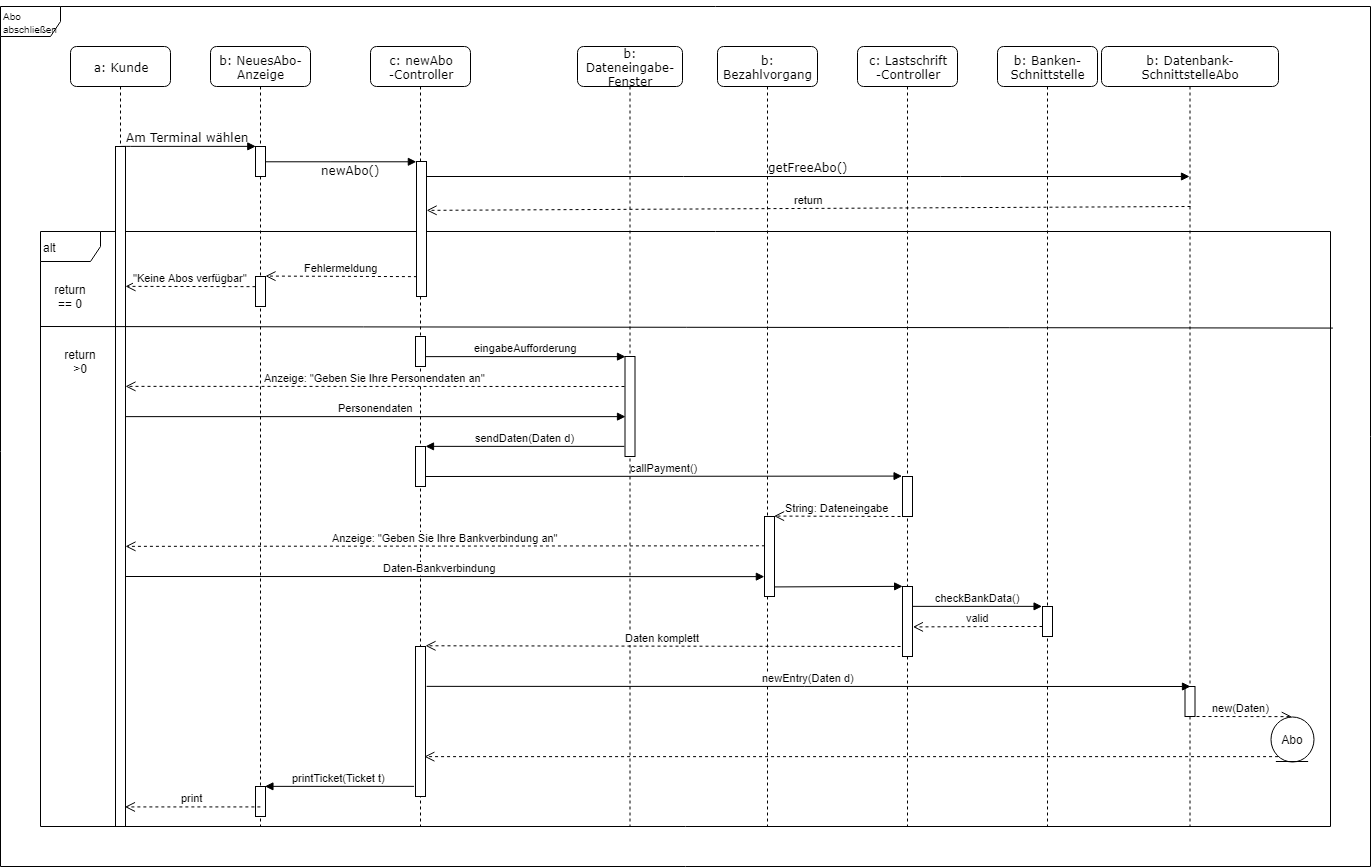

The diagram above was exported from draw.io. Its source (the exported page's mxGraphModel, read from the mxfile embedded in the PNG):
<mxGraphModel dx="385" dy="267" grid="1" gridSize="10" guides="1" tooltips="1" connect="1" arrows="1" fold="1" page="1" pageScale="1" pageWidth="1100" pageHeight="850" background="#ffffff" math="0" shadow="0">
  <root>
    <mxCell id="0" />
    <mxCell id="1" parent="0" />
    <mxCell id="i2Vq3k6s4epomcee9z3W-39" value="&lt;p style=&quot;line-height: 130%&quot;&gt;Abo abschließen&lt;/p&gt;" style="shape=umlFrame;whiteSpace=wrap;html=1;fontSize=10;gradientColor=none;comic=0;align=left;" parent="1" vertex="1">
      <mxGeometry x="30" y="40" width="1370" height="860" as="geometry" />
    </mxCell>
    <mxCell id="i2Vq3k6s4epomcee9z3W-24" value="alt" style="shape=umlFrame;whiteSpace=wrap;html=1;align=left;" parent="1" vertex="1">
      <mxGeometry x="70" y="265" width="1290" height="595" as="geometry" />
    </mxCell>
    <mxCell id="7baba1c4bc27f4b0-2" value="b: NeuesAbo-Anzeige" style="shape=umlLifeline;perimeter=lifelinePerimeter;whiteSpace=wrap;html=1;container=1;collapsible=0;recursiveResize=0;outlineConnect=0;rounded=1;shadow=0;comic=0;labelBackgroundColor=none;strokeColor=#000000;strokeWidth=1;fillColor=#FFFFFF;fontFamily=Verdana;fontSize=12;fontColor=#000000;align=center;" parent="1" vertex="1">
      <mxGeometry x="240" y="80" width="100" height="780" as="geometry" />
    </mxCell>
    <mxCell id="7baba1c4bc27f4b0-10" value="" style="html=1;points=[];perimeter=orthogonalPerimeter;rounded=0;shadow=0;comic=0;labelBackgroundColor=none;strokeColor=#000000;strokeWidth=1;fillColor=#FFFFFF;fontFamily=Verdana;fontSize=12;fontColor=#000000;align=center;" parent="7baba1c4bc27f4b0-2" vertex="1">
      <mxGeometry x="45" y="100" width="10" height="30" as="geometry" />
    </mxCell>
    <mxCell id="i2Vq3k6s4epomcee9z3W-35" value="" style="html=1;points=[];perimeter=orthogonalPerimeter;rounded=0;shadow=0;comic=0;labelBackgroundColor=none;strokeColor=#000000;strokeWidth=1;fillColor=#FFFFFF;fontFamily=Verdana;fontSize=12;fontColor=#000000;align=center;" parent="7baba1c4bc27f4b0-2" vertex="1">
      <mxGeometry x="45" y="740" width="10" height="30" as="geometry" />
    </mxCell>
    <mxCell id="Xp189E36akZzS4_fr69R-9" value="" style="html=1;points=[];perimeter=orthogonalPerimeter;align=left;" parent="7baba1c4bc27f4b0-2" vertex="1">
      <mxGeometry x="45" y="230" width="10" height="30" as="geometry" />
    </mxCell>
    <mxCell id="7baba1c4bc27f4b0-3" value="c: newAbo&lt;br&gt;-Controller&lt;br&gt;" style="shape=umlLifeline;perimeter=lifelinePerimeter;whiteSpace=wrap;html=1;container=1;collapsible=0;recursiveResize=0;outlineConnect=0;rounded=1;shadow=0;comic=0;labelBackgroundColor=none;strokeColor=#000000;strokeWidth=1;fillColor=#FFFFFF;fontFamily=Verdana;fontSize=12;fontColor=#000000;align=center;" parent="1" vertex="1">
      <mxGeometry x="400" y="80" width="100" height="780" as="geometry" />
    </mxCell>
    <mxCell id="7baba1c4bc27f4b0-13" value="" style="html=1;points=[];perimeter=orthogonalPerimeter;rounded=0;shadow=0;comic=0;labelBackgroundColor=none;strokeColor=#000000;strokeWidth=1;fillColor=#FFFFFF;fontFamily=Verdana;fontSize=12;fontColor=#000000;align=center;" parent="7baba1c4bc27f4b0-3" vertex="1">
      <mxGeometry x="46" y="115" width="10" height="135" as="geometry" />
    </mxCell>
    <mxCell id="i2Vq3k6s4epomcee9z3W-19" value="" style="html=1;points=[];perimeter=orthogonalPerimeter;rounded=0;shadow=0;comic=0;labelBackgroundColor=none;strokeColor=#000000;strokeWidth=1;fillColor=#FFFFFF;fontFamily=Verdana;fontSize=12;fontColor=#000000;align=center;" parent="7baba1c4bc27f4b0-3" vertex="1">
      <mxGeometry x="45" y="600" width="10" height="150" as="geometry" />
    </mxCell>
    <mxCell id="Xp189E36akZzS4_fr69R-12" value="" style="html=1;points=[];perimeter=orthogonalPerimeter;align=left;" parent="7baba1c4bc27f4b0-3" vertex="1">
      <mxGeometry x="45" y="290" width="10" height="30" as="geometry" />
    </mxCell>
    <mxCell id="Xp189E36akZzS4_fr69R-20" value="" style="html=1;points=[];perimeter=orthogonalPerimeter;align=left;" parent="7baba1c4bc27f4b0-3" vertex="1">
      <mxGeometry x="45" y="400" width="10" height="40" as="geometry" />
    </mxCell>
    <mxCell id="Xp189E36akZzS4_fr69R-21" value="callPayment()" style="html=1;verticalAlign=bottom;endArrow=block;entryX=-0.016;entryY=-0.008;entryDx=0;entryDy=0;entryPerimeter=0;" parent="7baba1c4bc27f4b0-3" target="GPIz5f-cf1OQXe9ibUi--7" edge="1">
      <mxGeometry width="80" relative="1" as="geometry">
        <mxPoint x="55" y="430" as="sourcePoint" />
        <mxPoint x="135" y="430" as="targetPoint" />
      </mxGeometry>
    </mxCell>
    <mxCell id="7baba1c4bc27f4b0-4" value="b: Dateneingabe-&lt;br&gt;Fenster&lt;br&gt;" style="shape=umlLifeline;perimeter=lifelinePerimeter;whiteSpace=wrap;html=1;container=1;collapsible=0;recursiveResize=0;outlineConnect=0;rounded=1;shadow=0;comic=0;labelBackgroundColor=none;strokeColor=#000000;strokeWidth=1;fillColor=#FFFFFF;fontFamily=Verdana;fontSize=12;fontColor=#000000;align=center;" parent="1" vertex="1">
      <mxGeometry x="607" y="80" width="105" height="780" as="geometry" />
    </mxCell>
    <mxCell id="Xp189E36akZzS4_fr69R-13" value="" style="html=1;points=[];perimeter=orthogonalPerimeter;align=left;" parent="7baba1c4bc27f4b0-4" vertex="1">
      <mxGeometry x="47.5" y="310" width="10" height="100" as="geometry" />
    </mxCell>
    <mxCell id="7baba1c4bc27f4b0-5" value="b: Bezahlvorgang&lt;br&gt;" style="shape=umlLifeline;perimeter=lifelinePerimeter;whiteSpace=wrap;html=1;container=1;collapsible=0;recursiveResize=0;outlineConnect=0;rounded=1;shadow=0;comic=0;labelBackgroundColor=none;strokeColor=#000000;strokeWidth=1;fillColor=#FFFFFF;fontFamily=Verdana;fontSize=12;fontColor=#000000;align=center;" parent="1" vertex="1">
      <mxGeometry x="747" y="80" width="100" height="780" as="geometry" />
    </mxCell>
    <mxCell id="Xp189E36akZzS4_fr69R-22" value="" style="html=1;points=[];perimeter=orthogonalPerimeter;align=left;" parent="7baba1c4bc27f4b0-5" vertex="1">
      <mxGeometry x="47" y="470" width="10" height="80" as="geometry" />
    </mxCell>
    <mxCell id="7baba1c4bc27f4b0-6" value="c: Lastschrift&lt;br&gt;-Controller&lt;br&gt;" style="shape=umlLifeline;perimeter=lifelinePerimeter;whiteSpace=wrap;html=1;container=1;collapsible=0;recursiveResize=0;outlineConnect=0;rounded=1;shadow=0;comic=0;labelBackgroundColor=none;strokeColor=#000000;strokeWidth=1;fillColor=#FFFFFF;fontFamily=Verdana;fontSize=12;fontColor=#000000;align=center;" parent="1" vertex="1">
      <mxGeometry x="887" y="80" width="100" height="780" as="geometry" />
    </mxCell>
    <mxCell id="GPIz5f-cf1OQXe9ibUi--7" value="" style="html=1;points=[];perimeter=orthogonalPerimeter;rounded=0;shadow=0;comic=0;labelBackgroundColor=none;strokeColor=#000000;strokeWidth=1;fillColor=#FFFFFF;fontFamily=Verdana;fontSize=12;fontColor=#000000;align=center;" parent="7baba1c4bc27f4b0-6" vertex="1">
      <mxGeometry x="45" y="430" width="10" height="40" as="geometry" />
    </mxCell>
    <mxCell id="Xp189E36akZzS4_fr69R-28" value="" style="html=1;points=[];perimeter=orthogonalPerimeter;align=left;" parent="7baba1c4bc27f4b0-6" vertex="1">
      <mxGeometry x="45" y="540" width="10" height="70" as="geometry" />
    </mxCell>
    <mxCell id="7baba1c4bc27f4b0-7" value="b: Banken-Schnittstelle&lt;br&gt;" style="shape=umlLifeline;perimeter=lifelinePerimeter;whiteSpace=wrap;html=1;container=1;collapsible=0;recursiveResize=0;outlineConnect=0;rounded=1;shadow=0;comic=0;labelBackgroundColor=none;strokeColor=#000000;strokeWidth=1;fillColor=#FFFFFF;fontFamily=Verdana;fontSize=12;fontColor=#000000;align=center;" parent="1" vertex="1">
      <mxGeometry x="1027" y="80" width="100" height="780" as="geometry" />
    </mxCell>
    <mxCell id="Xp189E36akZzS4_fr69R-30" value="" style="html=1;points=[];perimeter=orthogonalPerimeter;align=left;" parent="7baba1c4bc27f4b0-7" vertex="1">
      <mxGeometry x="45" y="560" width="10" height="30" as="geometry" />
    </mxCell>
    <mxCell id="7baba1c4bc27f4b0-8" value="a: Kunde" style="shape=umlLifeline;perimeter=lifelinePerimeter;whiteSpace=wrap;html=1;container=1;collapsible=0;recursiveResize=0;outlineConnect=0;rounded=1;shadow=0;comic=0;labelBackgroundColor=none;strokeColor=#000000;strokeWidth=1;fillColor=#FFFFFF;fontFamily=Verdana;fontSize=12;fontColor=#000000;align=center;" parent="1" vertex="1">
      <mxGeometry x="100" y="80" width="100" height="780" as="geometry" />
    </mxCell>
    <mxCell id="7baba1c4bc27f4b0-9" value="" style="html=1;points=[];perimeter=orthogonalPerimeter;rounded=0;shadow=0;comic=0;labelBackgroundColor=none;strokeColor=#000000;strokeWidth=1;fillColor=#FFFFFF;fontFamily=Verdana;fontSize=12;fontColor=#000000;align=center;" parent="7baba1c4bc27f4b0-8" vertex="1">
      <mxGeometry x="45" y="100" width="10" height="680" as="geometry" />
    </mxCell>
    <mxCell id="7baba1c4bc27f4b0-17" value="getFreeAbo()" style="html=1;verticalAlign=bottom;endArrow=block;labelBackgroundColor=none;fontFamily=Verdana;fontSize=12;edgeStyle=elbowEdgeStyle;elbow=vertical;" parent="1" source="7baba1c4bc27f4b0-13" target="GPIz5f-cf1OQXe9ibUi--1" edge="1">
      <mxGeometry relative="1" as="geometry">
        <mxPoint x="510" y="220" as="sourcePoint" />
        <Array as="points">
          <mxPoint x="980" y="210" />
          <mxPoint x="1000" y="360" />
          <mxPoint x="460" y="220" />
        </Array>
      </mxGeometry>
    </mxCell>
    <mxCell id="7baba1c4bc27f4b0-11" value="Am Terminal wählen" style="html=1;verticalAlign=bottom;endArrow=block;entryX=0;entryY=0;labelBackgroundColor=none;fontFamily=Verdana;fontSize=12;edgeStyle=elbowEdgeStyle;elbow=vertical;" parent="1" source="7baba1c4bc27f4b0-9" target="7baba1c4bc27f4b0-10" edge="1">
      <mxGeometry relative="1" as="geometry">
        <mxPoint x="220" y="190" as="sourcePoint" />
      </mxGeometry>
    </mxCell>
    <mxCell id="7baba1c4bc27f4b0-14" value="newAbo()" style="html=1;verticalAlign=bottom;endArrow=block;entryX=0;entryY=0;labelBackgroundColor=none;fontFamily=Verdana;fontSize=12;edgeStyle=elbowEdgeStyle;elbow=vertical;" parent="1" source="7baba1c4bc27f4b0-10" target="7baba1c4bc27f4b0-13" edge="1">
      <mxGeometry x="0.1258" y="-17" relative="1" as="geometry">
        <mxPoint x="370" y="200" as="sourcePoint" />
        <mxPoint y="1" as="offset" />
      </mxGeometry>
    </mxCell>
    <mxCell id="GPIz5f-cf1OQXe9ibUi--1" value="b: Datenbank-SchnittstelleAbo&lt;br&gt;" style="shape=umlLifeline;perimeter=lifelinePerimeter;whiteSpace=wrap;html=1;container=1;collapsible=0;recursiveResize=0;outlineConnect=0;rounded=1;shadow=0;comic=0;labelBackgroundColor=none;strokeColor=#000000;strokeWidth=1;fillColor=#FFFFFF;fontFamily=Verdana;fontSize=12;fontColor=#000000;align=center;" parent="1" vertex="1">
      <mxGeometry x="1131" y="80" width="177" height="780" as="geometry" />
    </mxCell>
    <mxCell id="Xp189E36akZzS4_fr69R-35" value="" style="html=1;points=[];perimeter=orthogonalPerimeter;align=left;" parent="GPIz5f-cf1OQXe9ibUi--1" vertex="1">
      <mxGeometry x="83.5" y="640" width="10" height="30" as="geometry" />
    </mxCell>
    <mxCell id="Xp189E36akZzS4_fr69R-40" value="new(Daten)" style="html=1;verticalAlign=bottom;endArrow=open;dashed=1;endSize=8;entryX=0.5;entryY=0;entryDx=0;entryDy=0;" parent="GPIz5f-cf1OQXe9ibUi--1" target="Xp189E36akZzS4_fr69R-37" edge="1">
      <mxGeometry relative="1" as="geometry">
        <mxPoint x="89" y="670" as="sourcePoint" />
        <mxPoint x="9" y="670" as="targetPoint" />
      </mxGeometry>
    </mxCell>
    <mxCell id="i2Vq3k6s4epomcee9z3W-25" value="" style="endArrow=none;html=1;entryX=1.002;entryY=0.162;entryDx=0;entryDy=0;entryPerimeter=0;" parent="1" target="i2Vq3k6s4epomcee9z3W-24" edge="1">
      <mxGeometry width="50" height="50" relative="1" as="geometry">
        <mxPoint x="70" y="360" as="sourcePoint" />
        <mxPoint x="110" y="820" as="targetPoint" />
        <Array as="points" />
      </mxGeometry>
    </mxCell>
    <mxCell id="Xp189E36akZzS4_fr69R-3" value="return" style="html=1;verticalAlign=bottom;endArrow=open;dashed=1;endSize=8;entryX=1.011;entryY=0.361;entryDx=0;entryDy=0;entryPerimeter=0;" parent="1" target="7baba1c4bc27f4b0-13" edge="1">
      <mxGeometry relative="1" as="geometry">
        <mxPoint x="1220" y="240" as="sourcePoint" />
        <mxPoint x="460" y="240" as="targetPoint" />
      </mxGeometry>
    </mxCell>
    <mxCell id="Xp189E36akZzS4_fr69R-5" value="return == 0" style="text;html=1;strokeColor=none;fillColor=none;align=center;verticalAlign=middle;whiteSpace=wrap;rounded=0;" parent="1" vertex="1">
      <mxGeometry x="80" y="320" width="40" height="20" as="geometry" />
    </mxCell>
    <mxCell id="Xp189E36akZzS4_fr69R-10" value="&quot;Keine Abos verfügbar&quot;" style="html=1;verticalAlign=bottom;endArrow=open;dashed=1;endSize=8;entryX=1.009;entryY=0.206;entryDx=0;entryDy=0;entryPerimeter=0;" parent="1" target="7baba1c4bc27f4b0-9" edge="1">
      <mxGeometry relative="1" as="geometry">
        <mxPoint x="285" y="320.16668701171875" as="sourcePoint" />
        <mxPoint x="160" y="320" as="targetPoint" />
      </mxGeometry>
    </mxCell>
    <mxCell id="Xp189E36akZzS4_fr69R-11" value="return &amp;gt;0" style="text;html=1;strokeColor=none;fillColor=none;align=center;verticalAlign=middle;whiteSpace=wrap;rounded=0;" parent="1" vertex="1">
      <mxGeometry x="90" y="384.66668701171875" width="40" height="20" as="geometry" />
    </mxCell>
    <mxCell id="Xp189E36akZzS4_fr69R-17" value="Personendaten" style="html=1;verticalAlign=bottom;endArrow=block;entryX=0.067;entryY=0.6;entryDx=0;entryDy=0;entryPerimeter=0;exitX=1.022;exitY=0.397;exitDx=0;exitDy=0;exitPerimeter=0;" parent="1" source="7baba1c4bc27f4b0-9" target="Xp189E36akZzS4_fr69R-13" edge="1">
      <mxGeometry width="80" relative="1" as="geometry">
        <mxPoint x="160" y="450" as="sourcePoint" />
        <mxPoint x="230" y="450" as="targetPoint" />
      </mxGeometry>
    </mxCell>
    <mxCell id="Xp189E36akZzS4_fr69R-14" value="eingabeAufforderung" style="html=1;verticalAlign=bottom;endArrow=block;exitX=1.012;exitY=0.664;exitDx=0;exitDy=0;exitPerimeter=0;entryX=0.054;entryY=0;entryDx=0;entryDy=0;entryPerimeter=0;" parent="1" source="Xp189E36akZzS4_fr69R-12" target="Xp189E36akZzS4_fr69R-13" edge="1">
      <mxGeometry width="80" relative="1" as="geometry">
        <mxPoint x="460" y="390" as="sourcePoint" />
        <mxPoint x="650" y="390" as="targetPoint" />
      </mxGeometry>
    </mxCell>
    <mxCell id="Xp189E36akZzS4_fr69R-15" value="Anzeige: &quot;Geben Sie Ihre Personendaten an&quot;" style="html=1;verticalAlign=bottom;endArrow=open;dashed=1;endSize=8;entryX=1.024;entryY=0.353;entryDx=0;entryDy=0;entryPerimeter=0;" parent="1" target="7baba1c4bc27f4b0-9" edge="1">
      <mxGeometry relative="1" as="geometry">
        <mxPoint x="654" y="420" as="sourcePoint" />
        <mxPoint x="620" y="420" as="targetPoint" />
      </mxGeometry>
    </mxCell>
    <mxCell id="Xp189E36akZzS4_fr69R-19" value="sendDaten(Daten d)" style="html=1;verticalAlign=bottom;endArrow=block;exitX=-0.039;exitY=0.899;exitDx=0;exitDy=0;exitPerimeter=0;entryX=0.978;entryY=-0.005;entryDx=0;entryDy=0;entryPerimeter=0;" parent="1" source="Xp189E36akZzS4_fr69R-13" target="Xp189E36akZzS4_fr69R-20" edge="1">
      <mxGeometry width="80" relative="1" as="geometry">
        <mxPoint x="570" y="480" as="sourcePoint" />
        <mxPoint x="460" y="480" as="targetPoint" />
      </mxGeometry>
    </mxCell>
    <mxCell id="Xp189E36akZzS4_fr69R-26" value="Anzeige: &quot;Geben Sie Ihre Bankverbindung an&quot;&lt;br&gt;" style="html=1;verticalAlign=bottom;endArrow=open;dashed=1;endSize=8;entryX=1.009;entryY=0.588;entryDx=0;entryDy=0;entryPerimeter=0;exitX=0.027;exitY=0.366;exitDx=0;exitDy=0;exitPerimeter=0;" parent="1" source="Xp189E36akZzS4_fr69R-22" target="7baba1c4bc27f4b0-9" edge="1">
      <mxGeometry relative="1" as="geometry">
        <mxPoint x="790" y="580" as="sourcePoint" />
        <mxPoint x="160" y="580" as="targetPoint" />
      </mxGeometry>
    </mxCell>
    <mxCell id="Xp189E36akZzS4_fr69R-27" value="Daten-Bankverbindung" style="html=1;verticalAlign=bottom;endArrow=block;entryX=-0.015;entryY=0.754;entryDx=0;entryDy=0;entryPerimeter=0;" parent="1" target="Xp189E36akZzS4_fr69R-22" edge="1">
      <mxGeometry x="-0.014" width="80" relative="1" as="geometry">
        <mxPoint x="155" y="610" as="sourcePoint" />
        <mxPoint x="790" y="611" as="targetPoint" />
        <mxPoint as="offset" />
      </mxGeometry>
    </mxCell>
    <mxCell id="Xp189E36akZzS4_fr69R-29" value="" style="html=1;verticalAlign=bottom;endArrow=block;exitX=1.015;exitY=0.877;exitDx=0;exitDy=0;exitPerimeter=0;entryX=-0.009;entryY=-0.005;entryDx=0;entryDy=0;entryPerimeter=0;" parent="1" source="Xp189E36akZzS4_fr69R-22" target="Xp189E36akZzS4_fr69R-28" edge="1">
      <mxGeometry width="80" relative="1" as="geometry">
        <mxPoint x="850" y="620" as="sourcePoint" />
        <mxPoint x="930" y="620" as="targetPoint" />
      </mxGeometry>
    </mxCell>
    <mxCell id="Xp189E36akZzS4_fr69R-31" value="checkBankData()" style="html=1;verticalAlign=bottom;endArrow=block;entryX=-0.046;entryY=-0.001;entryDx=0;entryDy=0;entryPerimeter=0;exitX=1.007;exitY=0.282;exitDx=0;exitDy=0;exitPerimeter=0;" parent="1" source="Xp189E36akZzS4_fr69R-28" target="Xp189E36akZzS4_fr69R-30" edge="1">
      <mxGeometry width="80" relative="1" as="geometry">
        <mxPoint x="950" y="640" as="sourcePoint" />
        <mxPoint x="1020" y="640" as="targetPoint" />
      </mxGeometry>
    </mxCell>
    <mxCell id="Xp189E36akZzS4_fr69R-33" value="valid" style="html=1;verticalAlign=bottom;endArrow=open;dashed=1;endSize=8;entryX=1.049;entryY=0.576;entryDx=0;entryDy=0;entryPerimeter=0;" parent="1" target="Xp189E36akZzS4_fr69R-28" edge="1">
      <mxGeometry relative="1" as="geometry">
        <mxPoint x="1072" y="660" as="sourcePoint" />
        <mxPoint x="992" y="660" as="targetPoint" />
        <Array as="points">
          <mxPoint x="1032" y="660" />
        </Array>
      </mxGeometry>
    </mxCell>
    <mxCell id="Xp189E36akZzS4_fr69R-34" value="Daten komplett" style="html=1;verticalAlign=bottom;endArrow=open;dashed=1;endSize=8;entryX=0.994;entryY=-0.004;entryDx=0;entryDy=0;entryPerimeter=0;" parent="1" target="i2Vq3k6s4epomcee9z3W-19" edge="1">
      <mxGeometry relative="1" as="geometry">
        <mxPoint x="930" y="680" as="sourcePoint" />
        <mxPoint x="460" y="680" as="targetPoint" />
      </mxGeometry>
    </mxCell>
    <mxCell id="Xp189E36akZzS4_fr69R-36" value="newEntry(Daten d)" style="html=1;verticalAlign=bottom;endArrow=block;exitX=1.105;exitY=0.267;exitDx=0;exitDy=0;exitPerimeter=0;" parent="1" source="i2Vq3k6s4epomcee9z3W-19" edge="1">
      <mxGeometry width="80" relative="1" as="geometry">
        <mxPoint x="460" y="720" as="sourcePoint" />
        <mxPoint x="1220" y="720" as="targetPoint" />
      </mxGeometry>
    </mxCell>
    <mxCell id="Xp189E36akZzS4_fr69R-37" value="&lt;div style=&quot;text-align: center&quot;&gt;&lt;span&gt;Abo&lt;/span&gt;&lt;/div&gt;" style="ellipse;shape=umlEntity;whiteSpace=wrap;html=1;align=center;" parent="1" vertex="1">
      <mxGeometry x="1300" y="750" width="43" height="45" as="geometry" />
    </mxCell>
    <mxCell id="Xp189E36akZzS4_fr69R-42" value="" style="html=1;verticalAlign=bottom;endArrow=open;dashed=1;endSize=8;exitX=0.176;exitY=0.891;exitDx=0;exitDy=0;exitPerimeter=0;entryX=0.873;entryY=0.733;entryDx=0;entryDy=0;entryPerimeter=0;" parent="1" source="Xp189E36akZzS4_fr69R-37" target="i2Vq3k6s4epomcee9z3W-19" edge="1">
      <mxGeometry relative="1" as="geometry">
        <mxPoint x="1300" y="790" as="sourcePoint" />
        <mxPoint x="460" y="790" as="targetPoint" />
      </mxGeometry>
    </mxCell>
    <mxCell id="Xp189E36akZzS4_fr69R-43" value="printTicket(Ticket t)" style="html=1;verticalAlign=bottom;endArrow=block;exitX=-0.124;exitY=0.931;exitDx=0;exitDy=0;exitPerimeter=0;entryX=0.956;entryY=0.001;entryDx=0;entryDy=0;entryPerimeter=0;" parent="1" source="i2Vq3k6s4epomcee9z3W-19" target="i2Vq3k6s4epomcee9z3W-35" edge="1">
      <mxGeometry width="80" relative="1" as="geometry">
        <mxPoint x="360" y="820" as="sourcePoint" />
        <mxPoint x="300" y="820" as="targetPoint" />
      </mxGeometry>
    </mxCell>
    <mxCell id="oUSCcVL2Q3ycE7JKsTK3-1" value="Fehlermeldung" style="html=1;verticalAlign=bottom;endArrow=open;dashed=1;endSize=8;exitX=0.026;exitY=0.853;exitDx=0;exitDy=0;exitPerimeter=0;entryX=0.994;entryY=-0.011;entryDx=0;entryDy=0;entryPerimeter=0;" edge="1" parent="1" source="7baba1c4bc27f4b0-13" target="Xp189E36akZzS4_fr69R-9">
      <mxGeometry relative="1" as="geometry">
        <mxPoint x="440" y="310" as="sourcePoint" />
        <mxPoint x="300" y="310" as="targetPoint" />
      </mxGeometry>
    </mxCell>
    <mxCell id="oUSCcVL2Q3ycE7JKsTK3-2" value="String: Dateneingabe" style="html=1;verticalAlign=bottom;endArrow=open;dashed=1;endSize=8;entryX=0.95;entryY=-0.004;entryDx=0;entryDy=0;entryPerimeter=0;" edge="1" parent="1" target="Xp189E36akZzS4_fr69R-22">
      <mxGeometry relative="1" as="geometry">
        <mxPoint x="930" y="550" as="sourcePoint" />
        <mxPoint x="810" y="549" as="targetPoint" />
      </mxGeometry>
    </mxCell>
    <mxCell id="oUSCcVL2Q3ycE7JKsTK3-3" value="print" style="html=1;verticalAlign=bottom;endArrow=open;dashed=1;endSize=8;entryX=0.93;entryY=0.971;entryDx=0;entryDy=0;entryPerimeter=0;exitX=0.5;exitY=0.676;exitDx=0;exitDy=0;exitPerimeter=0;" edge="1" parent="1" source="i2Vq3k6s4epomcee9z3W-35" target="7baba1c4bc27f4b0-9">
      <mxGeometry relative="1" as="geometry">
        <mxPoint x="280" y="840" as="sourcePoint" />
        <mxPoint x="210" y="840" as="targetPoint" />
      </mxGeometry>
    </mxCell>
  </root>
</mxGraphModel>